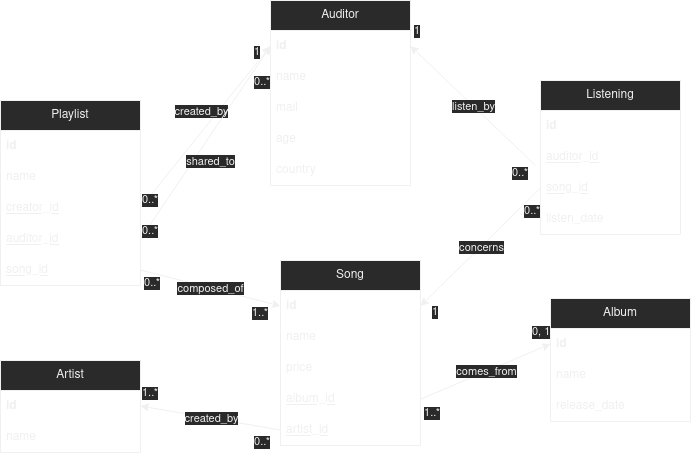

The diagram above was exported from draw.io. Its source (the exported page's mxGraphModel, read from the mxfile embedded in the PNG):
<mxGraphModel dx="1422" dy="1923" grid="1" gridSize="10" guides="1" tooltips="1" connect="1" arrows="1" fold="1" page="1" pageScale="1" pageWidth="827" pageHeight="1169" math="0" shadow="0">
  <root>
    <mxCell id="WIyWlLk6GJQsqaUBKTNV-0" />
    <mxCell id="WIyWlLk6GJQsqaUBKTNV-1" parent="WIyWlLk6GJQsqaUBKTNV-0" />
    <mxCell id="MXqJVG-BgroM07w7NGvW-2" value="&lt;div&gt;Artist&lt;/div&gt;" style="swimlane;fontStyle=0;childLayout=stackLayout;horizontal=1;startSize=30;horizontalStack=0;resizeParent=1;resizeParentMax=0;resizeLast=0;collapsible=1;marginBottom=0;whiteSpace=wrap;html=1;" parent="WIyWlLk6GJQsqaUBKTNV-1" vertex="1">
      <mxGeometry x="70" y="-440" width="140" height="92" as="geometry" />
    </mxCell>
    <mxCell id="MXqJVG-BgroM07w7NGvW-3" value="id" style="text;strokeColor=none;fillColor=none;align=left;verticalAlign=middle;spacingLeft=4;spacingRight=4;overflow=hidden;points=[[0,0.5],[1,0.5]];portConstraint=eastwest;rotatable=0;whiteSpace=wrap;html=1;fontStyle=1" parent="MXqJVG-BgroM07w7NGvW-2" vertex="1">
      <mxGeometry y="30" width="140" height="31" as="geometry" />
    </mxCell>
    <mxCell id="MXqJVG-BgroM07w7NGvW-4" value="name" style="text;strokeColor=none;fillColor=none;align=left;verticalAlign=middle;spacingLeft=4;spacingRight=4;overflow=hidden;points=[[0,0.5],[1,0.5]];portConstraint=eastwest;rotatable=0;whiteSpace=wrap;html=1;" parent="MXqJVG-BgroM07w7NGvW-2" vertex="1">
      <mxGeometry y="61" width="140" height="31" as="geometry" />
    </mxCell>
    <mxCell id="MXqJVG-BgroM07w7NGvW-6" value="&lt;div&gt;Album&lt;/div&gt;" style="swimlane;fontStyle=0;childLayout=stackLayout;horizontal=1;startSize=30;horizontalStack=0;resizeParent=1;resizeParentMax=0;resizeLast=0;collapsible=1;marginBottom=0;whiteSpace=wrap;html=1;" parent="WIyWlLk6GJQsqaUBKTNV-1" vertex="1">
      <mxGeometry x="620" y="-502" width="140" height="123" as="geometry" />
    </mxCell>
    <mxCell id="MXqJVG-BgroM07w7NGvW-7" value="&lt;div&gt;id&lt;/div&gt;" style="text;strokeColor=none;fillColor=none;align=left;verticalAlign=middle;spacingLeft=4;spacingRight=4;overflow=hidden;points=[[0,0.5],[1,0.5]];portConstraint=eastwest;rotatable=0;whiteSpace=wrap;html=1;fontStyle=1" parent="MXqJVG-BgroM07w7NGvW-6" vertex="1">
      <mxGeometry y="30" width="140" height="31" as="geometry" />
    </mxCell>
    <mxCell id="MXqJVG-BgroM07w7NGvW-8" value="&lt;div&gt;name&lt;/div&gt;" style="text;strokeColor=none;fillColor=none;align=left;verticalAlign=middle;spacingLeft=4;spacingRight=4;overflow=hidden;points=[[0,0.5],[1,0.5]];portConstraint=eastwest;rotatable=0;whiteSpace=wrap;html=1;" parent="MXqJVG-BgroM07w7NGvW-6" vertex="1">
      <mxGeometry y="61" width="140" height="31" as="geometry" />
    </mxCell>
    <mxCell id="MXqJVG-BgroM07w7NGvW-66" value="release_date" style="text;strokeColor=none;fillColor=none;align=left;verticalAlign=middle;spacingLeft=4;spacingRight=4;overflow=hidden;points=[[0,0.5],[1,0.5]];portConstraint=eastwest;rotatable=0;whiteSpace=wrap;html=1;" parent="MXqJVG-BgroM07w7NGvW-6" vertex="1">
      <mxGeometry y="92" width="140" height="31" as="geometry" />
    </mxCell>
    <mxCell id="MXqJVG-BgroM07w7NGvW-10" value="&lt;div&gt;Auditor&lt;/div&gt;" style="swimlane;fontStyle=0;childLayout=stackLayout;horizontal=1;startSize=30;horizontalStack=0;resizeParent=1;resizeParentMax=0;resizeLast=0;collapsible=1;marginBottom=0;whiteSpace=wrap;html=1;" parent="WIyWlLk6GJQsqaUBKTNV-1" vertex="1">
      <mxGeometry x="340" y="-800" width="140" height="185" as="geometry" />
    </mxCell>
    <mxCell id="MXqJVG-BgroM07w7NGvW-11" value="&lt;div&gt;id&lt;/div&gt;" style="text;strokeColor=none;fillColor=none;align=left;verticalAlign=middle;spacingLeft=4;spacingRight=4;overflow=hidden;points=[[0,0.5],[1,0.5]];portConstraint=eastwest;rotatable=0;whiteSpace=wrap;html=1;fontStyle=1" parent="MXqJVG-BgroM07w7NGvW-10" vertex="1">
      <mxGeometry y="30" width="140" height="31" as="geometry" />
    </mxCell>
    <mxCell id="MXqJVG-BgroM07w7NGvW-12" value="&lt;div&gt;name&lt;/div&gt;" style="text;strokeColor=none;fillColor=none;align=left;verticalAlign=middle;spacingLeft=4;spacingRight=4;overflow=hidden;points=[[0,0.5],[1,0.5]];portConstraint=eastwest;rotatable=0;whiteSpace=wrap;html=1;" parent="MXqJVG-BgroM07w7NGvW-10" vertex="1">
      <mxGeometry y="61" width="140" height="31" as="geometry" />
    </mxCell>
    <mxCell id="MXqJVG-BgroM07w7NGvW-13" value="&lt;div&gt;mail&lt;/div&gt;" style="text;strokeColor=none;fillColor=none;align=left;verticalAlign=middle;spacingLeft=4;spacingRight=4;overflow=hidden;points=[[0,0.5],[1,0.5]];portConstraint=eastwest;rotatable=0;whiteSpace=wrap;html=1;" parent="MXqJVG-BgroM07w7NGvW-10" vertex="1">
      <mxGeometry y="92" width="140" height="31" as="geometry" />
    </mxCell>
    <mxCell id="MXqJVG-BgroM07w7NGvW-14" value="age" style="text;strokeColor=none;fillColor=none;align=left;verticalAlign=middle;spacingLeft=4;spacingRight=4;overflow=hidden;points=[[0,0.5],[1,0.5]];portConstraint=eastwest;rotatable=0;whiteSpace=wrap;html=1;" parent="MXqJVG-BgroM07w7NGvW-10" vertex="1">
      <mxGeometry y="123" width="140" height="31" as="geometry" />
    </mxCell>
    <mxCell id="MXqJVG-BgroM07w7NGvW-67" value="country" style="text;strokeColor=none;fillColor=none;align=left;verticalAlign=middle;spacingLeft=4;spacingRight=4;overflow=hidden;points=[[0,0.5],[1,0.5]];portConstraint=eastwest;rotatable=0;whiteSpace=wrap;html=1;" parent="MXqJVG-BgroM07w7NGvW-10" vertex="1">
      <mxGeometry y="154" width="140" height="31" as="geometry" />
    </mxCell>
    <mxCell id="MXqJVG-BgroM07w7NGvW-15" value="&lt;div&gt;Song&lt;/div&gt;" style="swimlane;fontStyle=0;childLayout=stackLayout;horizontal=1;startSize=30;horizontalStack=0;resizeParent=1;resizeParentMax=0;resizeLast=0;collapsible=1;marginBottom=0;whiteSpace=wrap;html=1;" parent="WIyWlLk6GJQsqaUBKTNV-1" vertex="1">
      <mxGeometry x="350" y="-540" width="140" height="185" as="geometry" />
    </mxCell>
    <mxCell id="MXqJVG-BgroM07w7NGvW-16" value="&lt;div&gt;id&lt;/div&gt;" style="text;strokeColor=none;fillColor=none;align=left;verticalAlign=middle;spacingLeft=4;spacingRight=4;overflow=hidden;points=[[0,0.5],[1,0.5]];portConstraint=eastwest;rotatable=0;whiteSpace=wrap;html=1;fontStyle=1" parent="MXqJVG-BgroM07w7NGvW-15" vertex="1">
      <mxGeometry y="30" width="140" height="31" as="geometry" />
    </mxCell>
    <mxCell id="MXqJVG-BgroM07w7NGvW-17" value="name" style="text;strokeColor=none;fillColor=none;align=left;verticalAlign=middle;spacingLeft=4;spacingRight=4;overflow=hidden;points=[[0,0.5],[1,0.5]];portConstraint=eastwest;rotatable=0;whiteSpace=wrap;html=1;" parent="MXqJVG-BgroM07w7NGvW-15" vertex="1">
      <mxGeometry y="61" width="140" height="31" as="geometry" />
    </mxCell>
    <mxCell id="MXqJVG-BgroM07w7NGvW-18" value="&lt;div&gt;price&lt;/div&gt;" style="text;strokeColor=none;fillColor=none;align=left;verticalAlign=middle;spacingLeft=4;spacingRight=4;overflow=hidden;points=[[0,0.5],[1,0.5]];portConstraint=eastwest;rotatable=0;whiteSpace=wrap;html=1;" parent="MXqJVG-BgroM07w7NGvW-15" vertex="1">
      <mxGeometry y="92" width="140" height="31" as="geometry" />
    </mxCell>
    <mxCell id="MXqJVG-BgroM07w7NGvW-19" value="album_id" style="text;strokeColor=none;fillColor=none;align=left;verticalAlign=middle;spacingLeft=4;spacingRight=4;overflow=hidden;points=[[0,0.5],[1,0.5]];portConstraint=eastwest;rotatable=0;whiteSpace=wrap;html=1;fontStyle=4" parent="MXqJVG-BgroM07w7NGvW-15" vertex="1">
      <mxGeometry y="123" width="140" height="31" as="geometry" />
    </mxCell>
    <mxCell id="MXqJVG-BgroM07w7NGvW-20" value="artist_id" style="text;strokeColor=none;fillColor=none;align=left;verticalAlign=middle;spacingLeft=4;spacingRight=4;overflow=hidden;points=[[0,0.5],[1,0.5]];portConstraint=eastwest;rotatable=0;whiteSpace=wrap;html=1;fontStyle=4" parent="MXqJVG-BgroM07w7NGvW-15" vertex="1">
      <mxGeometry y="154" width="140" height="31" as="geometry" />
    </mxCell>
    <mxCell id="MXqJVG-BgroM07w7NGvW-21" value="" style="endArrow=classic;html=1;rounded=0;exitX=1;exitY=0.75;exitDx=0;exitDy=0;entryX=0;entryY=0.5;entryDx=0;entryDy=0;" parent="WIyWlLk6GJQsqaUBKTNV-1" source="MXqJVG-BgroM07w7NGvW-15" target="MXqJVG-BgroM07w7NGvW-7" edge="1">
      <mxGeometry relative="1" as="geometry">
        <mxPoint x="300" y="200" as="sourcePoint" />
        <mxPoint x="460" y="200" as="targetPoint" />
      </mxGeometry>
    </mxCell>
    <mxCell id="MXqJVG-BgroM07w7NGvW-22" value="comes_from" style="edgeLabel;resizable=0;html=1;align=center;verticalAlign=middle;" parent="MXqJVG-BgroM07w7NGvW-21" connectable="0" vertex="1">
      <mxGeometry relative="1" as="geometry" />
    </mxCell>
    <mxCell id="MXqJVG-BgroM07w7NGvW-23" value="0, 1" style="edgeLabel;resizable=0;html=1;align=left;verticalAlign=bottom;" parent="MXqJVG-BgroM07w7NGvW-21" connectable="0" vertex="1">
      <mxGeometry x="-1" relative="1" as="geometry">
        <mxPoint x="110" y="-59" as="offset" />
      </mxGeometry>
    </mxCell>
    <mxCell id="MXqJVG-BgroM07w7NGvW-24" value="1..*" style="edgeLabel;resizable=0;html=1;align=right;verticalAlign=bottom;" parent="MXqJVG-BgroM07w7NGvW-21" connectable="0" vertex="1">
      <mxGeometry x="1" relative="1" as="geometry">
        <mxPoint x="-110" y="77" as="offset" />
      </mxGeometry>
    </mxCell>
    <mxCell id="MXqJVG-BgroM07w7NGvW-28" value="" style="endArrow=classic;html=1;rounded=0;exitX=0;exitY=0.5;exitDx=0;exitDy=0;entryX=1;entryY=0.5;entryDx=0;entryDy=0;" parent="WIyWlLk6GJQsqaUBKTNV-1" source="MXqJVG-BgroM07w7NGvW-20" target="MXqJVG-BgroM07w7NGvW-3" edge="1">
      <mxGeometry relative="1" as="geometry">
        <mxPoint x="300" y="200" as="sourcePoint" />
        <mxPoint x="460" y="200" as="targetPoint" />
      </mxGeometry>
    </mxCell>
    <mxCell id="MXqJVG-BgroM07w7NGvW-29" value="created_by" style="edgeLabel;resizable=0;html=1;align=center;verticalAlign=middle;" parent="MXqJVG-BgroM07w7NGvW-28" connectable="0" vertex="1">
      <mxGeometry relative="1" as="geometry" />
    </mxCell>
    <mxCell id="MXqJVG-BgroM07w7NGvW-30" value="&lt;div&gt;1..*&lt;/div&gt;" style="edgeLabel;resizable=0;html=1;align=left;verticalAlign=bottom;" parent="MXqJVG-BgroM07w7NGvW-28" connectable="0" vertex="1">
      <mxGeometry x="-1" relative="1" as="geometry">
        <mxPoint x="-140" y="-29" as="offset" />
      </mxGeometry>
    </mxCell>
    <mxCell id="MXqJVG-BgroM07w7NGvW-31" value="&lt;div&gt;0..*&lt;/div&gt;" style="edgeLabel;resizable=0;html=1;align=right;verticalAlign=bottom;" parent="MXqJVG-BgroM07w7NGvW-28" connectable="0" vertex="1">
      <mxGeometry x="1" relative="1" as="geometry">
        <mxPoint x="130" y="44" as="offset" />
      </mxGeometry>
    </mxCell>
    <mxCell id="MXqJVG-BgroM07w7NGvW-32" value="&lt;div&gt;Listening&lt;/div&gt;" style="swimlane;fontStyle=0;childLayout=stackLayout;horizontal=1;startSize=30;horizontalStack=0;resizeParent=1;resizeParentMax=0;resizeLast=0;collapsible=1;marginBottom=0;whiteSpace=wrap;html=1;" parent="WIyWlLk6GJQsqaUBKTNV-1" vertex="1">
      <mxGeometry x="610" y="-720" width="140" height="154" as="geometry" />
    </mxCell>
    <mxCell id="MXqJVG-BgroM07w7NGvW-33" value="&lt;div&gt;id&lt;/div&gt;" style="text;strokeColor=none;fillColor=none;align=left;verticalAlign=middle;spacingLeft=4;spacingRight=4;overflow=hidden;points=[[0,0.5],[1,0.5]];portConstraint=eastwest;rotatable=0;whiteSpace=wrap;html=1;fontStyle=1" parent="MXqJVG-BgroM07w7NGvW-32" vertex="1">
      <mxGeometry y="30" width="140" height="31" as="geometry" />
    </mxCell>
    <mxCell id="MXqJVG-BgroM07w7NGvW-34" value="auditor_id" style="text;strokeColor=none;fillColor=none;align=left;verticalAlign=middle;spacingLeft=4;spacingRight=4;overflow=hidden;points=[[0,0.5],[1,0.5]];portConstraint=eastwest;rotatable=0;whiteSpace=wrap;html=1;fontStyle=4" parent="MXqJVG-BgroM07w7NGvW-32" vertex="1">
      <mxGeometry y="61" width="140" height="31" as="geometry" />
    </mxCell>
    <mxCell id="MXqJVG-BgroM07w7NGvW-35" value="song_id" style="text;strokeColor=none;fillColor=none;align=left;verticalAlign=middle;spacingLeft=4;spacingRight=4;overflow=hidden;points=[[0,0.5],[1,0.5]];portConstraint=eastwest;rotatable=0;whiteSpace=wrap;html=1;fontStyle=4" parent="MXqJVG-BgroM07w7NGvW-32" vertex="1">
      <mxGeometry y="92" width="140" height="31" as="geometry" />
    </mxCell>
    <mxCell id="MXqJVG-BgroM07w7NGvW-64" value="listen_date" style="text;strokeColor=none;fillColor=none;align=left;verticalAlign=middle;spacingLeft=4;spacingRight=4;overflow=hidden;points=[[0,0.5],[1,0.5]];portConstraint=eastwest;rotatable=0;whiteSpace=wrap;html=1;fontStyle=0" parent="MXqJVG-BgroM07w7NGvW-32" vertex="1">
      <mxGeometry y="123" width="140" height="31" as="geometry" />
    </mxCell>
    <mxCell id="MXqJVG-BgroM07w7NGvW-36" value="&lt;div&gt;Playlist&lt;/div&gt;" style="swimlane;fontStyle=0;childLayout=stackLayout;horizontal=1;startSize=30;horizontalStack=0;resizeParent=1;resizeParentMax=0;resizeLast=0;collapsible=1;marginBottom=0;whiteSpace=wrap;html=1;" parent="WIyWlLk6GJQsqaUBKTNV-1" vertex="1">
      <mxGeometry x="70" y="-700" width="140" height="185" as="geometry" />
    </mxCell>
    <mxCell id="MXqJVG-BgroM07w7NGvW-37" value="&lt;div&gt;id&lt;/div&gt;" style="text;strokeColor=none;fillColor=none;align=left;verticalAlign=middle;spacingLeft=4;spacingRight=4;overflow=hidden;points=[[0,0.5],[1,0.5]];portConstraint=eastwest;rotatable=0;whiteSpace=wrap;html=1;fontStyle=1" parent="MXqJVG-BgroM07w7NGvW-36" vertex="1">
      <mxGeometry y="30" width="140" height="31" as="geometry" />
    </mxCell>
    <mxCell id="MXqJVG-BgroM07w7NGvW-38" value="&lt;div&gt;name&lt;/div&gt;" style="text;strokeColor=none;fillColor=none;align=left;verticalAlign=middle;spacingLeft=4;spacingRight=4;overflow=hidden;points=[[0,0.5],[1,0.5]];portConstraint=eastwest;rotatable=0;whiteSpace=wrap;html=1;" parent="MXqJVG-BgroM07w7NGvW-36" vertex="1">
      <mxGeometry y="61" width="140" height="31" as="geometry" />
    </mxCell>
    <mxCell id="MXqJVG-BgroM07w7NGvW-39" value="creator_id" style="text;strokeColor=none;fillColor=none;align=left;verticalAlign=middle;spacingLeft=4;spacingRight=4;overflow=hidden;points=[[0,0.5],[1,0.5]];portConstraint=eastwest;rotatable=0;whiteSpace=wrap;html=1;fontStyle=4" parent="MXqJVG-BgroM07w7NGvW-36" vertex="1">
      <mxGeometry y="92" width="140" height="31" as="geometry" />
    </mxCell>
    <mxCell id="MXqJVG-BgroM07w7NGvW-40" value="auditor_id" style="text;strokeColor=none;fillColor=none;align=left;verticalAlign=middle;spacingLeft=4;spacingRight=4;overflow=hidden;points=[[0,0.5],[1,0.5]];portConstraint=eastwest;rotatable=0;whiteSpace=wrap;html=1;fontStyle=4" parent="MXqJVG-BgroM07w7NGvW-36" vertex="1">
      <mxGeometry y="123" width="140" height="31" as="geometry" />
    </mxCell>
    <mxCell id="MXqJVG-BgroM07w7NGvW-41" value="song_id" style="text;strokeColor=none;fillColor=none;align=left;verticalAlign=middle;spacingLeft=4;spacingRight=4;overflow=hidden;points=[[0,0.5],[1,0.5]];portConstraint=eastwest;rotatable=0;whiteSpace=wrap;html=1;fontStyle=4" parent="MXqJVG-BgroM07w7NGvW-36" vertex="1">
      <mxGeometry y="154" width="140" height="31" as="geometry" />
    </mxCell>
    <mxCell id="MXqJVG-BgroM07w7NGvW-42" value="" style="endArrow=classic;html=1;rounded=0;exitX=-0.036;exitY=0.774;exitDx=0;exitDy=0;entryX=1;entryY=0.5;entryDx=0;entryDy=0;exitPerimeter=0;" parent="WIyWlLk6GJQsqaUBKTNV-1" source="MXqJVG-BgroM07w7NGvW-34" target="MXqJVG-BgroM07w7NGvW-11" edge="1">
      <mxGeometry relative="1" as="geometry">
        <mxPoint x="300" y="290" as="sourcePoint" />
        <mxPoint x="460" y="290" as="targetPoint" />
      </mxGeometry>
    </mxCell>
    <mxCell id="MXqJVG-BgroM07w7NGvW-43" value="listen_by" style="edgeLabel;resizable=0;html=1;align=center;verticalAlign=middle;" parent="MXqJVG-BgroM07w7NGvW-42" connectable="0" vertex="1">
      <mxGeometry relative="1" as="geometry" />
    </mxCell>
    <mxCell id="MXqJVG-BgroM07w7NGvW-44" value="1" style="edgeLabel;resizable=0;html=1;align=left;verticalAlign=bottom;" parent="MXqJVG-BgroM07w7NGvW-42" connectable="0" vertex="1">
      <mxGeometry x="-1" relative="1" as="geometry">
        <mxPoint x="-105" y="155" as="offset" />
      </mxGeometry>
    </mxCell>
    <mxCell id="MXqJVG-BgroM07w7NGvW-45" value="1" style="edgeLabel;resizable=0;html=1;align=right;verticalAlign=bottom;" parent="MXqJVG-BgroM07w7NGvW-42" connectable="0" vertex="1">
      <mxGeometry x="1" relative="1" as="geometry">
        <mxPoint x="10" y="-6" as="offset" />
      </mxGeometry>
    </mxCell>
    <mxCell id="MXqJVG-BgroM07w7NGvW-46" value="" style="endArrow=classic;html=1;rounded=0;exitX=0;exitY=0.5;exitDx=0;exitDy=0;entryX=1;entryY=0.5;entryDx=0;entryDy=0;" parent="WIyWlLk6GJQsqaUBKTNV-1" source="MXqJVG-BgroM07w7NGvW-35" target="MXqJVG-BgroM07w7NGvW-16" edge="1">
      <mxGeometry relative="1" as="geometry">
        <mxPoint x="300" y="290" as="sourcePoint" />
        <mxPoint x="460" y="290" as="targetPoint" />
      </mxGeometry>
    </mxCell>
    <mxCell id="MXqJVG-BgroM07w7NGvW-47" value="concerns" style="edgeLabel;resizable=0;html=1;align=center;verticalAlign=middle;" parent="MXqJVG-BgroM07w7NGvW-46" connectable="0" vertex="1">
      <mxGeometry relative="1" as="geometry" />
    </mxCell>
    <mxCell id="MXqJVG-BgroM07w7NGvW-48" value="0..*" style="edgeLabel;resizable=0;html=1;align=left;verticalAlign=bottom;" parent="MXqJVG-BgroM07w7NGvW-46" connectable="0" vertex="1">
      <mxGeometry x="-1" relative="1" as="geometry">
        <mxPoint x="-30" y="-7" as="offset" />
      </mxGeometry>
    </mxCell>
    <mxCell id="MXqJVG-BgroM07w7NGvW-49" value="&lt;div&gt;0..*&lt;/div&gt;" style="edgeLabel;resizable=0;html=1;align=right;verticalAlign=bottom;" parent="MXqJVG-BgroM07w7NGvW-46" connectable="0" vertex="1">
      <mxGeometry x="1" relative="1" as="geometry">
        <mxPoint x="120" y="-86" as="offset" />
      </mxGeometry>
    </mxCell>
    <mxCell id="MXqJVG-BgroM07w7NGvW-50" value="" style="endArrow=classic;html=1;rounded=0;exitX=1;exitY=0.5;exitDx=0;exitDy=0;entryX=0;entryY=0.5;entryDx=0;entryDy=0;" parent="WIyWlLk6GJQsqaUBKTNV-1" source="MXqJVG-BgroM07w7NGvW-39" target="MXqJVG-BgroM07w7NGvW-11" edge="1">
      <mxGeometry relative="1" as="geometry">
        <mxPoint x="550" y="360" as="sourcePoint" />
        <mxPoint x="460" y="-70" as="targetPoint" />
      </mxGeometry>
    </mxCell>
    <mxCell id="MXqJVG-BgroM07w7NGvW-51" value="created_by" style="edgeLabel;resizable=0;html=1;align=center;verticalAlign=middle;" parent="MXqJVG-BgroM07w7NGvW-50" connectable="0" vertex="1">
      <mxGeometry relative="1" as="geometry">
        <mxPoint x="-5" y="-16" as="offset" />
      </mxGeometry>
    </mxCell>
    <mxCell id="MXqJVG-BgroM07w7NGvW-52" value="0..*" style="edgeLabel;resizable=0;html=1;align=left;verticalAlign=bottom;" parent="MXqJVG-BgroM07w7NGvW-50" connectable="0" vertex="1">
      <mxGeometry x="-1" relative="1" as="geometry" />
    </mxCell>
    <mxCell id="MXqJVG-BgroM07w7NGvW-53" value="0..*" style="edgeLabel;resizable=0;html=1;align=right;verticalAlign=bottom;" parent="MXqJVG-BgroM07w7NGvW-50" connectable="0" vertex="1">
      <mxGeometry x="1" relative="1" as="geometry">
        <mxPoint y="45" as="offset" />
      </mxGeometry>
    </mxCell>
    <mxCell id="MXqJVG-BgroM07w7NGvW-54" value="" style="endArrow=classic;html=1;rounded=0;exitX=1;exitY=0.5;exitDx=0;exitDy=0;entryX=0;entryY=0.5;entryDx=0;entryDy=0;" parent="WIyWlLk6GJQsqaUBKTNV-1" source="MXqJVG-BgroM07w7NGvW-40" target="MXqJVG-BgroM07w7NGvW-11" edge="1">
      <mxGeometry relative="1" as="geometry">
        <mxPoint x="300" y="330" as="sourcePoint" />
        <mxPoint x="460" y="330" as="targetPoint" />
      </mxGeometry>
    </mxCell>
    <mxCell id="MXqJVG-BgroM07w7NGvW-55" value="shared_to" style="edgeLabel;resizable=0;html=1;align=center;verticalAlign=middle;" parent="MXqJVG-BgroM07w7NGvW-54" connectable="0" vertex="1">
      <mxGeometry relative="1" as="geometry">
        <mxPoint x="5" y="18" as="offset" />
      </mxGeometry>
    </mxCell>
    <mxCell id="MXqJVG-BgroM07w7NGvW-56" value="0..*" style="edgeLabel;resizable=0;html=1;align=left;verticalAlign=bottom;" parent="MXqJVG-BgroM07w7NGvW-54" connectable="0" vertex="1">
      <mxGeometry x="-1" relative="1" as="geometry" />
    </mxCell>
    <mxCell id="MXqJVG-BgroM07w7NGvW-57" value="1" style="edgeLabel;resizable=0;html=1;align=right;verticalAlign=bottom;" parent="MXqJVG-BgroM07w7NGvW-54" connectable="0" vertex="1">
      <mxGeometry x="1" relative="1" as="geometry">
        <mxPoint x="-10" y="15" as="offset" />
      </mxGeometry>
    </mxCell>
    <mxCell id="MXqJVG-BgroM07w7NGvW-58" value="" style="endArrow=classic;html=1;rounded=0;exitX=1;exitY=0.5;exitDx=0;exitDy=0;entryX=0;entryY=0.5;entryDx=0;entryDy=0;" parent="WIyWlLk6GJQsqaUBKTNV-1" source="MXqJVG-BgroM07w7NGvW-41" target="MXqJVG-BgroM07w7NGvW-16" edge="1">
      <mxGeometry relative="1" as="geometry">
        <mxPoint x="330" y="-470" as="sourcePoint" />
        <mxPoint x="490" y="-470" as="targetPoint" />
      </mxGeometry>
    </mxCell>
    <mxCell id="MXqJVG-BgroM07w7NGvW-59" value="&lt;div&gt;composed_of&lt;/div&gt;" style="edgeLabel;resizable=0;html=1;align=center;verticalAlign=middle;" parent="MXqJVG-BgroM07w7NGvW-58" connectable="0" vertex="1">
      <mxGeometry relative="1" as="geometry" />
    </mxCell>
    <mxCell id="MXqJVG-BgroM07w7NGvW-60" value="1..*" style="edgeLabel;resizable=0;html=1;align=left;verticalAlign=bottom;" parent="MXqJVG-BgroM07w7NGvW-58" connectable="0" vertex="1">
      <mxGeometry x="-1" relative="1" as="geometry">
        <mxPoint x="110" y="51" as="offset" />
      </mxGeometry>
    </mxCell>
    <mxCell id="MXqJVG-BgroM07w7NGvW-61" value="0..*" style="edgeLabel;resizable=0;html=1;align=right;verticalAlign=bottom;" parent="MXqJVG-BgroM07w7NGvW-58" connectable="0" vertex="1">
      <mxGeometry x="1" relative="1" as="geometry">
        <mxPoint x="-120" y="-15" as="offset" />
      </mxGeometry>
    </mxCell>
  </root>
</mxGraphModel>